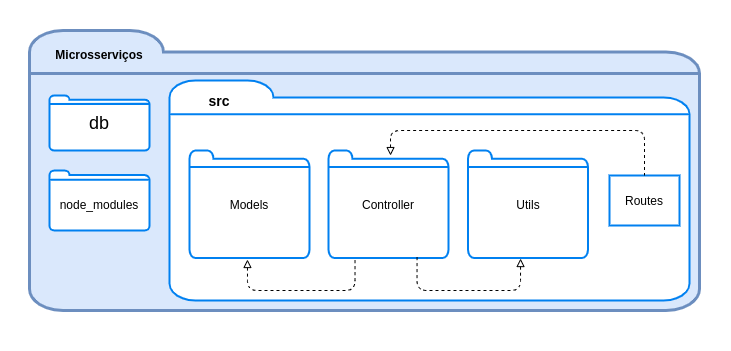

The diagram above was exported from draw.io. Its source (the exported page's mxGraphModel, read from the mxfile embedded in the PNG):
<mxGraphModel dx="1360" dy="730" grid="1" gridSize="10" guides="1" tooltips="1" connect="1" arrows="1" fold="1" page="1" pageScale="1" pageWidth="827" pageHeight="1169" math="0" shadow="0">
  <root>
    <mxCell id="0" />
    <mxCell id="1" parent="0" />
    <mxCell id="2" value="" style="rounded=0;whiteSpace=wrap;html=1;strokeColor=none;" vertex="1" parent="1">
      <mxGeometry x="50" y="700" width="730" height="350" as="geometry" />
    </mxCell>
    <mxCell id="3" value="" style="html=1;verticalLabelPosition=bottom;align=center;labelBackgroundColor=#ffffff;verticalAlign=top;strokeWidth=3;strokeColor=#6c8ebf;shadow=0;dashed=0;shape=mxgraph.ios7.icons.folder;fillColor=#dae8fc;" vertex="1" parent="1">
      <mxGeometry x="79" y="730" width="670" height="280" as="geometry" />
    </mxCell>
    <mxCell id="4" value="" style="html=1;verticalLabelPosition=bottom;align=center;labelBackgroundColor=#ffffff;verticalAlign=top;strokeWidth=2;strokeColor=#0080F0;shadow=0;dashed=0;shape=mxgraph.ios7.icons.folder;" vertex="1" parent="1">
      <mxGeometry x="99" y="795" width="100" height="55" as="geometry" />
    </mxCell>
    <mxCell id="5" value="&lt;font style=&quot;font-size: 18px&quot;&gt;db&lt;/font&gt;" style="text;html=1;strokeColor=none;fillColor=none;align=center;verticalAlign=middle;whiteSpace=wrap;rounded=0;" vertex="1" parent="1">
      <mxGeometry x="134" y="817.5" width="30" height="10" as="geometry" />
    </mxCell>
    <mxCell id="6" value="" style="html=1;verticalLabelPosition=bottom;align=center;labelBackgroundColor=#ffffff;verticalAlign=top;strokeWidth=2;strokeColor=#0080F0;shadow=0;dashed=0;shape=mxgraph.ios7.icons.folder;" vertex="1" parent="1">
      <mxGeometry x="219" y="780" width="520" height="220" as="geometry" />
    </mxCell>
    <mxCell id="7" value="&lt;b&gt;&lt;font style=&quot;font-size: 14px&quot;&gt;src&lt;/font&gt;&lt;/b&gt;" style="text;html=1;strokeColor=none;fillColor=none;align=center;verticalAlign=middle;whiteSpace=wrap;rounded=0;" vertex="1" parent="1">
      <mxGeometry x="249" y="790" width="40" height="20" as="geometry" />
    </mxCell>
    <mxCell id="8" value="" style="html=1;verticalLabelPosition=bottom;align=center;labelBackgroundColor=#ffffff;verticalAlign=top;strokeWidth=2;shadow=0;dashed=0;shape=mxgraph.ios7.icons.folder;strokeColor=#0080F0;" vertex="1" parent="1">
      <mxGeometry x="517.5" y="850" width="120" height="107.5" as="geometry" />
    </mxCell>
    <mxCell id="9" value="Utils" style="text;html=1;strokeColor=none;fillColor=none;align=center;verticalAlign=middle;whiteSpace=wrap;rounded=0;" vertex="1" parent="1">
      <mxGeometry x="557.5" y="893.75" width="40" height="20" as="geometry" />
    </mxCell>
    <mxCell id="10" value="&lt;b&gt;Microsserviços&lt;/b&gt;" style="text;html=1;strokeColor=none;fillColor=none;align=center;verticalAlign=middle;whiteSpace=wrap;rounded=0;" vertex="1" parent="1">
      <mxGeometry x="129" y="744" width="40" height="20" as="geometry" />
    </mxCell>
    <mxCell id="11" value="" style="html=1;verticalLabelPosition=bottom;align=center;labelBackgroundColor=#ffffff;verticalAlign=top;strokeWidth=2;strokeColor=#0080F0;shadow=0;dashed=0;shape=mxgraph.ios7.icons.folder;" vertex="1" parent="1">
      <mxGeometry x="239" y="850" width="120" height="107.5" as="geometry" />
    </mxCell>
    <mxCell id="12" value="Models" style="text;html=1;strokeColor=none;fillColor=none;align=center;verticalAlign=middle;whiteSpace=wrap;rounded=0;" vertex="1" parent="1">
      <mxGeometry x="279" y="893.75" width="40" height="20" as="geometry" />
    </mxCell>
    <mxCell id="13" value="" style="html=1;verticalLabelPosition=bottom;align=center;labelBackgroundColor=#ffffff;verticalAlign=top;strokeWidth=2;strokeColor=#0080F0;shadow=0;dashed=0;shape=mxgraph.ios7.icons.folder;" vertex="1" parent="1">
      <mxGeometry x="378" y="850" width="120" height="107.5" as="geometry" />
    </mxCell>
    <mxCell id="14" value="Controller" style="text;html=1;strokeColor=none;fillColor=none;align=center;verticalAlign=middle;whiteSpace=wrap;rounded=0;" vertex="1" parent="1">
      <mxGeometry x="418" y="893.75" width="40" height="20" as="geometry" />
    </mxCell>
    <mxCell id="15" value="" style="html=1;verticalLabelPosition=bottom;align=center;labelBackgroundColor=#ffffff;verticalAlign=top;strokeWidth=2;strokeColor=#0080F0;shadow=0;dashed=0;shape=mxgraph.ios7.icons.folder;" vertex="1" parent="1">
      <mxGeometry x="99" y="870" width="100" height="60" as="geometry" />
    </mxCell>
    <mxCell id="16" value="node_modules" style="text;html=1;strokeColor=none;fillColor=none;align=center;verticalAlign=middle;whiteSpace=wrap;rounded=0;" vertex="1" parent="1">
      <mxGeometry x="129" y="893.75" width="40" height="20" as="geometry" />
    </mxCell>
    <mxCell id="17" value="" style="endArrow=none;dashed=1;endFill=0;endSize=12;html=1;exitX=0.483;exitY=1.014;exitDx=0;exitDy=0;exitPerimeter=0;entryX=0.221;entryY=1.014;entryDx=0;entryDy=0;entryPerimeter=0;startArrow=block;startFill=0;" edge="1" source="11" target="13" parent="1">
      <mxGeometry width="160" relative="1" as="geometry">
        <mxPoint x="427.499" y="1028.46375" as="sourcePoint" />
        <mxPoint x="427.499" y="957.50125" as="targetPoint" />
        <Array as="points">
          <mxPoint x="297" y="990" />
          <mxPoint x="404.5" y="990" />
        </Array>
      </mxGeometry>
    </mxCell>
    <mxCell id="18" value="" style="endArrow=none;dashed=1;endFill=0;endSize=12;html=1;exitX=0.438;exitY=1.005;exitDx=0;exitDy=0;exitPerimeter=0;entryX=0.738;entryY=0.986;entryDx=0;entryDy=0;entryPerimeter=0;startArrow=block;startFill=0;" edge="1" source="8" target="13" parent="1">
      <mxGeometry width="160" relative="1" as="geometry">
        <mxPoint x="306.1199999999999" y="969.005" as="sourcePoint" />
        <mxPoint x="437.499" y="967.50125" as="targetPoint" />
        <Array as="points">
          <mxPoint x="570" y="990" />
          <mxPoint x="466.5" y="990" />
        </Array>
      </mxGeometry>
    </mxCell>
    <mxCell id="19" value="" style="rounded=0;whiteSpace=wrap;html=1;strokeWidth=2;strokeColor=#0080F0;" vertex="1" parent="1">
      <mxGeometry x="659" y="875" width="70" height="50" as="geometry" />
    </mxCell>
    <mxCell id="20" value="Routes" style="text;html=1;strokeColor=none;fillColor=none;align=center;verticalAlign=middle;whiteSpace=wrap;rounded=0;" vertex="1" parent="1">
      <mxGeometry x="674" y="890" width="40" height="20" as="geometry" />
    </mxCell>
    <mxCell id="21" value="" style="endArrow=none;dashed=1;endFill=0;endSize=12;html=1;exitX=0.517;exitY=0.047;exitDx=0;exitDy=0;exitPerimeter=0;entryX=0.5;entryY=0;entryDx=0;entryDy=0;startArrow=block;startFill=0;" edge="1" source="13" target="19" parent="1">
      <mxGeometry width="160" relative="1" as="geometry">
        <mxPoint x="266.52" y="972.9825000000001" as="sourcePoint" />
        <mxPoint x="414.52" y="969.0050000000001" as="targetPoint" />
        <Array as="points">
          <mxPoint x="440" y="830" />
          <mxPoint x="694" y="830" />
        </Array>
      </mxGeometry>
    </mxCell>
  </root>
</mxGraphModel>